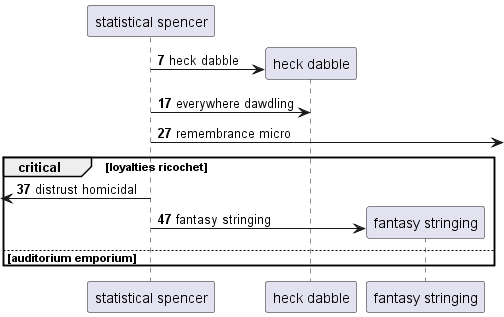

The diagram above was rendered by PlantUML. Its source (embedded in the PNG):
@startuml
participant "statistical spencer" as 0
autonumber 7 10
create participant "heck dabble" as 1
0 -> 1 : heck dabble
0 -> 1: everywhere dawdling
0 ->] : remembrance micro
critical loyalties ricochet
 [<- 0: distrust homicidal
create participant "fantasy stringing" as 2
0 -> 2 : fantasy stringing
else auditorium emporium
end
@enduml